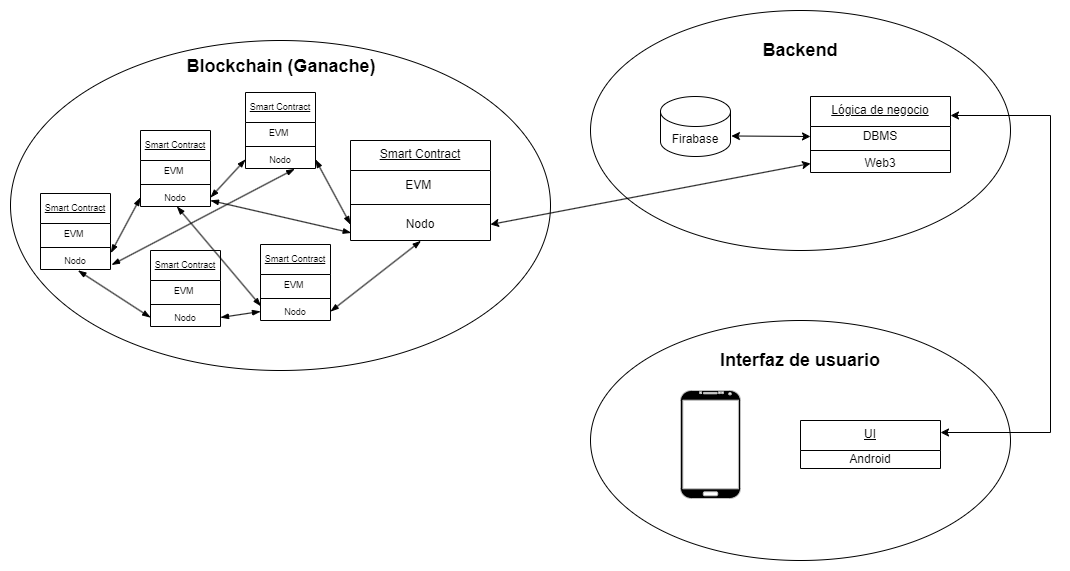

The diagram above was exported from draw.io. Its source (the exported page's mxGraphModel, read from the mxfile embedded in the PNG):
<mxGraphModel dx="1434" dy="780" grid="1" gridSize="10" guides="1" tooltips="1" connect="1" arrows="1" fold="1" page="1" pageScale="1" pageWidth="1100" pageHeight="850" background="none" math="0" shadow="0">
  <root>
    <mxCell id="0" />
    <mxCell id="1" parent="0" />
    <mxCell id="dxoQBGsPNTGDP4RW5ROs-1" value="" style="ellipse;whiteSpace=wrap;html=1;fillColor=none;" vertex="1" parent="1">
      <mxGeometry x="580" y="440" width="420" height="240" as="geometry" />
    </mxCell>
    <mxCell id="dxoQBGsPNTGDP4RW5ROs-25" value="UI" style="swimlane;fontStyle=4;align=center;verticalAlign=top;childLayout=stackLayout;horizontal=1;startSize=30;horizontalStack=0;resizeParent=1;resizeParentMax=0;resizeLast=0;collapsible=0;marginBottom=0;html=1;whiteSpace=wrap;" vertex="1" parent="1">
      <mxGeometry x="790" y="540" width="140" height="48" as="geometry" />
    </mxCell>
    <mxCell id="dxoQBGsPNTGDP4RW5ROs-28" value="Android" style="html=1;strokeColor=none;fillColor=none;align=center;verticalAlign=middle;spacingLeft=4;spacingRight=4;rotatable=0;points=[[0,0.5],[1,0.5]];resizeWidth=1;whiteSpace=wrap;" vertex="1" parent="dxoQBGsPNTGDP4RW5ROs-25">
      <mxGeometry y="30" width="140" height="18" as="geometry" />
    </mxCell>
    <mxCell id="dxoQBGsPNTGDP4RW5ROs-38" value="" style="verticalLabelPosition=bottom;verticalAlign=top;html=1;shadow=0;dashed=0;strokeWidth=1;shape=mxgraph.android.phone2;strokeColor=#c0c0c0;fillColor=#000000;" vertex="1" parent="1">
      <mxGeometry x="670" y="510" width="60" height="108" as="geometry" />
    </mxCell>
    <mxCell id="dxoQBGsPNTGDP4RW5ROs-39" value="&lt;font style=&quot;font-size: 18px;&quot;&gt;&lt;b&gt;Interfaz de usuario&lt;/b&gt;&lt;/font&gt;" style="text;html=1;align=center;verticalAlign=middle;whiteSpace=wrap;rounded=0;" vertex="1" parent="1">
      <mxGeometry x="705" y="465" width="170" height="30" as="geometry" />
    </mxCell>
    <mxCell id="dxoQBGsPNTGDP4RW5ROs-40" value="" style="ellipse;whiteSpace=wrap;html=1;fillColor=none;" vertex="1" parent="1">
      <mxGeometry x="580" y="130" width="420" height="240" as="geometry" />
    </mxCell>
    <mxCell id="dxoQBGsPNTGDP4RW5ROs-41" value="Lógica de negocio" style="swimlane;fontStyle=4;align=center;verticalAlign=top;childLayout=stackLayout;horizontal=1;startSize=30;horizontalStack=0;resizeParent=1;resizeParentMax=0;resizeLast=0;collapsible=0;marginBottom=0;html=1;whiteSpace=wrap;" vertex="1" parent="1">
      <mxGeometry x="800" y="216" width="140" height="76" as="geometry" />
    </mxCell>
    <mxCell id="dxoQBGsPNTGDP4RW5ROs-42" value="DBMS" style="html=1;strokeColor=none;fillColor=none;align=center;verticalAlign=middle;spacingLeft=4;spacingRight=4;rotatable=0;points=[[0,0.5],[1,0.5]];resizeWidth=1;whiteSpace=wrap;" vertex="1" parent="dxoQBGsPNTGDP4RW5ROs-41">
      <mxGeometry y="30" width="140" height="20" as="geometry" />
    </mxCell>
    <mxCell id="dxoQBGsPNTGDP4RW5ROs-43" value="" style="line;strokeWidth=1;fillColor=none;align=left;verticalAlign=middle;spacingTop=-1;spacingLeft=3;spacingRight=3;rotatable=0;labelPosition=right;points=[];portConstraint=eastwest;" vertex="1" parent="dxoQBGsPNTGDP4RW5ROs-41">
      <mxGeometry y="50" width="140" height="8" as="geometry" />
    </mxCell>
    <mxCell id="dxoQBGsPNTGDP4RW5ROs-44" value="Web3" style="html=1;strokeColor=none;fillColor=none;align=center;verticalAlign=middle;spacingLeft=4;spacingRight=4;rotatable=0;points=[[0,0.5],[1,0.5]];resizeWidth=1;whiteSpace=wrap;" vertex="1" parent="dxoQBGsPNTGDP4RW5ROs-41">
      <mxGeometry y="58" width="140" height="18" as="geometry" />
    </mxCell>
    <mxCell id="dxoQBGsPNTGDP4RW5ROs-46" value="&lt;span style=&quot;font-size: 18px;&quot;&gt;&lt;b&gt;Backend&lt;/b&gt;&lt;/span&gt;" style="text;html=1;align=center;verticalAlign=middle;whiteSpace=wrap;rounded=0;" vertex="1" parent="1">
      <mxGeometry x="705" y="155" width="170" height="30" as="geometry" />
    </mxCell>
    <mxCell id="dxoQBGsPNTGDP4RW5ROs-47" value="Firabase" style="shape=cylinder3;whiteSpace=wrap;html=1;boundedLbl=1;backgroundOutline=1;size=15;" vertex="1" parent="1">
      <mxGeometry x="650" y="216" width="70" height="60" as="geometry" />
    </mxCell>
    <mxCell id="dxoQBGsPNTGDP4RW5ROs-49" value="" style="endArrow=classic;startArrow=classic;html=1;rounded=0;exitX=1;exitY=0.25;exitDx=0;exitDy=0;entryX=1;entryY=0.25;entryDx=0;entryDy=0;" edge="1" parent="1" source="dxoQBGsPNTGDP4RW5ROs-25" target="dxoQBGsPNTGDP4RW5ROs-41">
      <mxGeometry width="50" height="50" relative="1" as="geometry">
        <mxPoint x="1110" y="440" as="sourcePoint" />
        <mxPoint x="1040" y="180" as="targetPoint" />
        <Array as="points">
          <mxPoint x="1040" y="552" />
          <mxPoint x="1040" y="235" />
        </Array>
      </mxGeometry>
    </mxCell>
    <mxCell id="dxoQBGsPNTGDP4RW5ROs-51" value="" style="endArrow=classic;startArrow=classic;html=1;rounded=0;entryX=0;entryY=0.5;entryDx=0;entryDy=0;exitX=1.013;exitY=0.658;exitDx=0;exitDy=0;exitPerimeter=0;" edge="1" parent="1" source="dxoQBGsPNTGDP4RW5ROs-47" target="dxoQBGsPNTGDP4RW5ROs-42">
      <mxGeometry width="50" height="50" relative="1" as="geometry">
        <mxPoint x="730" y="290" as="sourcePoint" />
        <mxPoint x="780" y="240" as="targetPoint" />
      </mxGeometry>
    </mxCell>
    <mxCell id="dxoQBGsPNTGDP4RW5ROs-52" value="" style="ellipse;whiteSpace=wrap;html=1;fillColor=none;" vertex="1" parent="1">
      <mxGeometry y="160" width="540" height="330" as="geometry" />
    </mxCell>
    <mxCell id="dxoQBGsPNTGDP4RW5ROs-57" value="Smart Contract" style="swimlane;fontStyle=4;align=center;verticalAlign=top;childLayout=stackLayout;horizontal=1;startSize=30;horizontalStack=0;resizeParent=1;resizeParentMax=0;resizeLast=0;collapsible=0;marginBottom=0;html=1;whiteSpace=wrap;" vertex="1" parent="1">
      <mxGeometry x="340" y="260" width="140" height="100" as="geometry" />
    </mxCell>
    <mxCell id="dxoQBGsPNTGDP4RW5ROs-58" value="EVM&amp;nbsp;" style="html=1;strokeColor=none;fillColor=none;align=center;verticalAlign=middle;spacingLeft=4;spacingRight=4;rotatable=0;points=[[0,0.5],[1,0.5]];resizeWidth=1;whiteSpace=wrap;" vertex="1" parent="dxoQBGsPNTGDP4RW5ROs-57">
      <mxGeometry y="30" width="140" height="30" as="geometry" />
    </mxCell>
    <mxCell id="dxoQBGsPNTGDP4RW5ROs-59" value="" style="line;strokeWidth=1;fillColor=none;align=left;verticalAlign=middle;spacingTop=-1;spacingLeft=3;spacingRight=3;rotatable=0;labelPosition=right;points=[];portConstraint=eastwest;" vertex="1" parent="dxoQBGsPNTGDP4RW5ROs-57">
      <mxGeometry y="60" width="140" height="8" as="geometry" />
    </mxCell>
    <mxCell id="dxoQBGsPNTGDP4RW5ROs-60" value="Nodo" style="html=1;strokeColor=none;fillColor=none;align=center;verticalAlign=middle;spacingLeft=4;spacingRight=4;rotatable=0;points=[[0,0.5],[1,0.5]];resizeWidth=1;whiteSpace=wrap;" vertex="1" parent="dxoQBGsPNTGDP4RW5ROs-57">
      <mxGeometry y="68" width="140" height="32" as="geometry" />
    </mxCell>
    <mxCell id="dxoQBGsPNTGDP4RW5ROs-61" value="" style="endArrow=classic;startArrow=classic;html=1;rounded=0;entryX=0;entryY=0.5;entryDx=0;entryDy=0;exitX=1;exitY=0.5;exitDx=0;exitDy=0;" edge="1" parent="1" source="dxoQBGsPNTGDP4RW5ROs-60" target="dxoQBGsPNTGDP4RW5ROs-44">
      <mxGeometry width="50" height="50" relative="1" as="geometry">
        <mxPoint x="600" y="400" as="sourcePoint" />
        <mxPoint x="650" y="350" as="targetPoint" />
      </mxGeometry>
    </mxCell>
    <mxCell id="dxoQBGsPNTGDP4RW5ROs-62" value="&lt;font style=&quot;font-size: 9px;&quot;&gt;Smart Contract&lt;/font&gt;" style="swimlane;fontStyle=4;align=center;verticalAlign=top;childLayout=stackLayout;horizontal=1;startSize=30;horizontalStack=0;resizeParent=1;resizeParentMax=0;resizeLast=0;collapsible=0;marginBottom=0;html=1;whiteSpace=wrap;" vertex="1" parent="1">
      <mxGeometry x="30" y="313" width="70" height="76" as="geometry" />
    </mxCell>
    <mxCell id="dxoQBGsPNTGDP4RW5ROs-63" value="&lt;font style=&quot;font-size: 9px;&quot;&gt;EVM&amp;nbsp;&lt;/font&gt;" style="html=1;strokeColor=none;fillColor=none;align=center;verticalAlign=middle;spacingLeft=4;spacingRight=4;rotatable=0;points=[[0,0.5],[1,0.5]];resizeWidth=1;whiteSpace=wrap;" vertex="1" parent="dxoQBGsPNTGDP4RW5ROs-62">
      <mxGeometry y="30" width="70" height="20" as="geometry" />
    </mxCell>
    <mxCell id="dxoQBGsPNTGDP4RW5ROs-64" value="" style="line;strokeWidth=1;fillColor=none;align=left;verticalAlign=middle;spacingTop=-1;spacingLeft=3;spacingRight=3;rotatable=0;labelPosition=right;points=[];portConstraint=eastwest;" vertex="1" parent="dxoQBGsPNTGDP4RW5ROs-62">
      <mxGeometry y="50" width="70" height="8" as="geometry" />
    </mxCell>
    <mxCell id="dxoQBGsPNTGDP4RW5ROs-65" value="&lt;font style=&quot;font-size: 9px;&quot;&gt;Nodo&lt;/font&gt;" style="html=1;strokeColor=none;fillColor=none;align=center;verticalAlign=middle;spacingLeft=4;spacingRight=4;rotatable=0;points=[[0,0.5],[1,0.5]];resizeWidth=1;whiteSpace=wrap;" vertex="1" parent="dxoQBGsPNTGDP4RW5ROs-62">
      <mxGeometry y="58" width="70" height="18" as="geometry" />
    </mxCell>
    <mxCell id="dxoQBGsPNTGDP4RW5ROs-70" value="&lt;font style=&quot;font-size: 9px;&quot;&gt;Smart Contract&lt;/font&gt;" style="swimlane;fontStyle=4;align=center;verticalAlign=top;childLayout=stackLayout;horizontal=1;startSize=30;horizontalStack=0;resizeParent=1;resizeParentMax=0;resizeLast=0;collapsible=0;marginBottom=0;html=1;whiteSpace=wrap;" vertex="1" parent="1">
      <mxGeometry x="140" y="370" width="70" height="76" as="geometry" />
    </mxCell>
    <mxCell id="dxoQBGsPNTGDP4RW5ROs-71" value="&lt;font style=&quot;font-size: 9px;&quot;&gt;EVM&amp;nbsp;&lt;/font&gt;" style="html=1;strokeColor=none;fillColor=none;align=center;verticalAlign=middle;spacingLeft=4;spacingRight=4;rotatable=0;points=[[0,0.5],[1,0.5]];resizeWidth=1;whiteSpace=wrap;" vertex="1" parent="dxoQBGsPNTGDP4RW5ROs-70">
      <mxGeometry y="30" width="70" height="20" as="geometry" />
    </mxCell>
    <mxCell id="dxoQBGsPNTGDP4RW5ROs-72" value="" style="line;strokeWidth=1;fillColor=none;align=left;verticalAlign=middle;spacingTop=-1;spacingLeft=3;spacingRight=3;rotatable=0;labelPosition=right;points=[];portConstraint=eastwest;" vertex="1" parent="dxoQBGsPNTGDP4RW5ROs-70">
      <mxGeometry y="50" width="70" height="8" as="geometry" />
    </mxCell>
    <mxCell id="dxoQBGsPNTGDP4RW5ROs-73" value="&lt;font style=&quot;font-size: 9px;&quot;&gt;Nodo&lt;/font&gt;" style="html=1;strokeColor=none;fillColor=none;align=center;verticalAlign=middle;spacingLeft=4;spacingRight=4;rotatable=0;points=[[0,0.5],[1,0.5]];resizeWidth=1;whiteSpace=wrap;" vertex="1" parent="dxoQBGsPNTGDP4RW5ROs-70">
      <mxGeometry y="58" width="70" height="18" as="geometry" />
    </mxCell>
    <mxCell id="dxoQBGsPNTGDP4RW5ROs-74" value="&lt;font style=&quot;font-size: 9px;&quot;&gt;Smart Contract&lt;/font&gt;" style="swimlane;fontStyle=4;align=center;verticalAlign=top;childLayout=stackLayout;horizontal=1;startSize=30;horizontalStack=0;resizeParent=1;resizeParentMax=0;resizeLast=0;collapsible=0;marginBottom=0;html=1;whiteSpace=wrap;" vertex="1" parent="1">
      <mxGeometry x="250" y="364" width="70" height="76" as="geometry" />
    </mxCell>
    <mxCell id="dxoQBGsPNTGDP4RW5ROs-75" value="&lt;font style=&quot;font-size: 9px;&quot;&gt;EVM&amp;nbsp;&lt;/font&gt;" style="html=1;strokeColor=none;fillColor=none;align=center;verticalAlign=middle;spacingLeft=4;spacingRight=4;rotatable=0;points=[[0,0.5],[1,0.5]];resizeWidth=1;whiteSpace=wrap;" vertex="1" parent="dxoQBGsPNTGDP4RW5ROs-74">
      <mxGeometry y="30" width="70" height="20" as="geometry" />
    </mxCell>
    <mxCell id="dxoQBGsPNTGDP4RW5ROs-76" value="" style="line;strokeWidth=1;fillColor=none;align=left;verticalAlign=middle;spacingTop=-1;spacingLeft=3;spacingRight=3;rotatable=0;labelPosition=right;points=[];portConstraint=eastwest;" vertex="1" parent="dxoQBGsPNTGDP4RW5ROs-74">
      <mxGeometry y="50" width="70" height="8" as="geometry" />
    </mxCell>
    <mxCell id="dxoQBGsPNTGDP4RW5ROs-77" value="&lt;font style=&quot;font-size: 9px;&quot;&gt;Nodo&lt;/font&gt;" style="html=1;strokeColor=none;fillColor=none;align=center;verticalAlign=middle;spacingLeft=4;spacingRight=4;rotatable=0;points=[[0,0.5],[1,0.5]];resizeWidth=1;whiteSpace=wrap;" vertex="1" parent="dxoQBGsPNTGDP4RW5ROs-74">
      <mxGeometry y="58" width="70" height="18" as="geometry" />
    </mxCell>
    <mxCell id="dxoQBGsPNTGDP4RW5ROs-78" value="&lt;font style=&quot;font-size: 9px;&quot;&gt;Smart Contract&lt;/font&gt;" style="swimlane;fontStyle=4;align=center;verticalAlign=top;childLayout=stackLayout;horizontal=1;startSize=30;horizontalStack=0;resizeParent=1;resizeParentMax=0;resizeLast=0;collapsible=0;marginBottom=0;html=1;whiteSpace=wrap;" vertex="1" parent="1">
      <mxGeometry x="235" y="212" width="70" height="76" as="geometry" />
    </mxCell>
    <mxCell id="dxoQBGsPNTGDP4RW5ROs-79" value="&lt;font style=&quot;font-size: 9px;&quot;&gt;EVM&amp;nbsp;&lt;/font&gt;" style="html=1;strokeColor=none;fillColor=none;align=center;verticalAlign=middle;spacingLeft=4;spacingRight=4;rotatable=0;points=[[0,0.5],[1,0.5]];resizeWidth=1;whiteSpace=wrap;" vertex="1" parent="dxoQBGsPNTGDP4RW5ROs-78">
      <mxGeometry y="30" width="70" height="20" as="geometry" />
    </mxCell>
    <mxCell id="dxoQBGsPNTGDP4RW5ROs-80" value="" style="line;strokeWidth=1;fillColor=none;align=left;verticalAlign=middle;spacingTop=-1;spacingLeft=3;spacingRight=3;rotatable=0;labelPosition=right;points=[];portConstraint=eastwest;" vertex="1" parent="dxoQBGsPNTGDP4RW5ROs-78">
      <mxGeometry y="50" width="70" height="8" as="geometry" />
    </mxCell>
    <mxCell id="dxoQBGsPNTGDP4RW5ROs-81" value="&lt;font style=&quot;font-size: 9px;&quot;&gt;Nodo&lt;/font&gt;" style="html=1;strokeColor=none;fillColor=none;align=center;verticalAlign=middle;spacingLeft=4;spacingRight=4;rotatable=0;points=[[0,0.5],[1,0.5]];resizeWidth=1;whiteSpace=wrap;" vertex="1" parent="dxoQBGsPNTGDP4RW5ROs-78">
      <mxGeometry y="58" width="70" height="18" as="geometry" />
    </mxCell>
    <mxCell id="dxoQBGsPNTGDP4RW5ROs-66" value="&lt;font style=&quot;font-size: 9px;&quot;&gt;Smart Contract&lt;/font&gt;" style="swimlane;fontStyle=4;align=center;verticalAlign=top;childLayout=stackLayout;horizontal=1;startSize=30;horizontalStack=0;resizeParent=1;resizeParentMax=0;resizeLast=0;collapsible=0;marginBottom=0;html=1;whiteSpace=wrap;" vertex="1" parent="1">
      <mxGeometry x="130" y="250" width="70" height="76" as="geometry" />
    </mxCell>
    <mxCell id="dxoQBGsPNTGDP4RW5ROs-67" value="&lt;font style=&quot;font-size: 9px;&quot;&gt;EVM&amp;nbsp;&lt;/font&gt;" style="html=1;strokeColor=none;fillColor=none;align=center;verticalAlign=middle;spacingLeft=4;spacingRight=4;rotatable=0;points=[[0,0.5],[1,0.5]];resizeWidth=1;whiteSpace=wrap;" vertex="1" parent="dxoQBGsPNTGDP4RW5ROs-66">
      <mxGeometry y="30" width="70" height="20" as="geometry" />
    </mxCell>
    <mxCell id="dxoQBGsPNTGDP4RW5ROs-68" value="" style="line;strokeWidth=1;fillColor=none;align=left;verticalAlign=middle;spacingTop=-1;spacingLeft=3;spacingRight=3;rotatable=0;labelPosition=right;points=[];portConstraint=eastwest;" vertex="1" parent="dxoQBGsPNTGDP4RW5ROs-66">
      <mxGeometry y="50" width="70" height="8" as="geometry" />
    </mxCell>
    <mxCell id="dxoQBGsPNTGDP4RW5ROs-69" value="&lt;font style=&quot;font-size: 9px;&quot;&gt;Nodo&lt;/font&gt;" style="html=1;strokeColor=none;fillColor=none;align=center;verticalAlign=middle;spacingLeft=4;spacingRight=4;rotatable=0;points=[[0,0.5],[1,0.5]];resizeWidth=1;whiteSpace=wrap;" vertex="1" parent="dxoQBGsPNTGDP4RW5ROs-66">
      <mxGeometry y="58" width="70" height="18" as="geometry" />
    </mxCell>
    <mxCell id="dxoQBGsPNTGDP4RW5ROs-88" value="" style="endArrow=blockThin;startArrow=blockThin;html=1;rounded=0;exitX=0.702;exitY=1.029;exitDx=0;exitDy=0;exitPerimeter=0;entryX=1.017;entryY=0.744;entryDx=0;entryDy=0;startFill=1;endFill=1;entryPerimeter=0;" edge="1" parent="1" source="dxoQBGsPNTGDP4RW5ROs-81" target="dxoQBGsPNTGDP4RW5ROs-65">
      <mxGeometry width="50" height="50" relative="1" as="geometry">
        <mxPoint x="380" y="491" as="sourcePoint" />
        <mxPoint x="460" y="420" as="targetPoint" />
      </mxGeometry>
    </mxCell>
    <mxCell id="dxoQBGsPNTGDP4RW5ROs-92" value="&lt;span style=&quot;font-size: 18px;&quot;&gt;&lt;b&gt;Blockchain (Ganache)&lt;/b&gt;&lt;/span&gt;" style="text;html=1;align=center;verticalAlign=middle;whiteSpace=wrap;rounded=0;" vertex="1" parent="1">
      <mxGeometry x="171" y="171" width="200" height="30" as="geometry" />
    </mxCell>
    <mxCell id="dxoQBGsPNTGDP4RW5ROs-94" value="" style="endArrow=blockThin;startArrow=blockThin;html=1;rounded=0;exitX=0.503;exitY=1.013;exitDx=0;exitDy=0;exitPerimeter=0;entryX=1;entryY=0.5;entryDx=0;entryDy=0;startFill=1;endFill=1;" edge="1" parent="1" source="dxoQBGsPNTGDP4RW5ROs-60" target="dxoQBGsPNTGDP4RW5ROs-77">
      <mxGeometry width="50" height="50" relative="1" as="geometry">
        <mxPoint x="281" y="301" as="sourcePoint" />
        <mxPoint x="295" y="374" as="targetPoint" />
      </mxGeometry>
    </mxCell>
    <mxCell id="dxoQBGsPNTGDP4RW5ROs-95" value="" style="endArrow=blockThin;startArrow=blockThin;html=1;rounded=0;exitX=1;exitY=0.5;exitDx=0;exitDy=0;entryX=0;entryY=0.5;entryDx=0;entryDy=0;startFill=1;endFill=1;" edge="1" parent="1" source="dxoQBGsPNTGDP4RW5ROs-81" target="dxoQBGsPNTGDP4RW5ROs-60">
      <mxGeometry width="50" height="50" relative="1" as="geometry">
        <mxPoint x="291" y="311" as="sourcePoint" />
        <mxPoint x="305" y="384" as="targetPoint" />
      </mxGeometry>
    </mxCell>
    <mxCell id="dxoQBGsPNTGDP4RW5ROs-96" value="" style="endArrow=blockThin;startArrow=blockThin;html=1;rounded=0;exitX=1;exitY=0.5;exitDx=0;exitDy=0;entryX=0;entryY=0.5;entryDx=0;entryDy=0;startFill=1;endFill=1;" edge="1" parent="1" source="dxoQBGsPNTGDP4RW5ROs-69" target="dxoQBGsPNTGDP4RW5ROs-81">
      <mxGeometry width="50" height="50" relative="1" as="geometry">
        <mxPoint x="301" y="321" as="sourcePoint" />
        <mxPoint x="315" y="394" as="targetPoint" />
      </mxGeometry>
    </mxCell>
    <mxCell id="dxoQBGsPNTGDP4RW5ROs-97" value="" style="endArrow=blockThin;startArrow=blockThin;html=1;rounded=0;exitX=0.52;exitY=1;exitDx=0;exitDy=0;exitPerimeter=0;entryX=0.006;entryY=0.2;entryDx=0;entryDy=0;startFill=1;endFill=1;entryPerimeter=0;" edge="1" parent="1" source="dxoQBGsPNTGDP4RW5ROs-69" target="dxoQBGsPNTGDP4RW5ROs-77">
      <mxGeometry width="50" height="50" relative="1" as="geometry">
        <mxPoint x="311" y="331" as="sourcePoint" />
        <mxPoint x="325" y="404" as="targetPoint" />
      </mxGeometry>
    </mxCell>
    <mxCell id="dxoQBGsPNTGDP4RW5ROs-98" value="" style="endArrow=blockThin;startArrow=blockThin;html=1;rounded=0;exitX=1;exitY=0.5;exitDx=0;exitDy=0;entryX=0;entryY=0.5;entryDx=0;entryDy=0;startFill=1;endFill=1;" edge="1" parent="1" source="dxoQBGsPNTGDP4RW5ROs-73" target="dxoQBGsPNTGDP4RW5ROs-77">
      <mxGeometry width="50" height="50" relative="1" as="geometry">
        <mxPoint x="321" y="341" as="sourcePoint" />
        <mxPoint x="335" y="414" as="targetPoint" />
      </mxGeometry>
    </mxCell>
    <mxCell id="dxoQBGsPNTGDP4RW5ROs-99" value="" style="endArrow=blockThin;startArrow=blockThin;html=1;rounded=0;exitX=0;exitY=0.5;exitDx=0;exitDy=0;entryX=0.537;entryY=1.056;entryDx=0;entryDy=0;startFill=1;endFill=1;entryPerimeter=0;" edge="1" parent="1" source="dxoQBGsPNTGDP4RW5ROs-73" target="dxoQBGsPNTGDP4RW5ROs-65">
      <mxGeometry width="50" height="50" relative="1" as="geometry">
        <mxPoint x="331" y="351" as="sourcePoint" />
        <mxPoint x="345" y="424" as="targetPoint" />
      </mxGeometry>
    </mxCell>
    <mxCell id="dxoQBGsPNTGDP4RW5ROs-101" value="" style="endArrow=blockThin;startArrow=blockThin;html=1;rounded=0;exitX=0;exitY=0.5;exitDx=0;exitDy=0;entryX=1.006;entryY=0.078;entryDx=0;entryDy=0;startFill=1;endFill=1;entryPerimeter=0;" edge="1" parent="1" source="dxoQBGsPNTGDP4RW5ROs-69" target="dxoQBGsPNTGDP4RW5ROs-65">
      <mxGeometry width="50" height="50" relative="1" as="geometry">
        <mxPoint x="351" y="371" as="sourcePoint" />
        <mxPoint x="365" y="444" as="targetPoint" />
      </mxGeometry>
    </mxCell>
    <mxCell id="dxoQBGsPNTGDP4RW5ROs-102" value="" style="endArrow=blockThin;startArrow=blockThin;html=1;rounded=0;exitX=0.005;exitY=0.761;exitDx=0;exitDy=0;exitPerimeter=0;startFill=1;endFill=1;" edge="1" parent="1" source="dxoQBGsPNTGDP4RW5ROs-60">
      <mxGeometry width="50" height="50" relative="1" as="geometry">
        <mxPoint x="420" y="370" as="sourcePoint" />
        <mxPoint x="200" y="320" as="targetPoint" />
      </mxGeometry>
    </mxCell>
  </root>
</mxGraphModel>